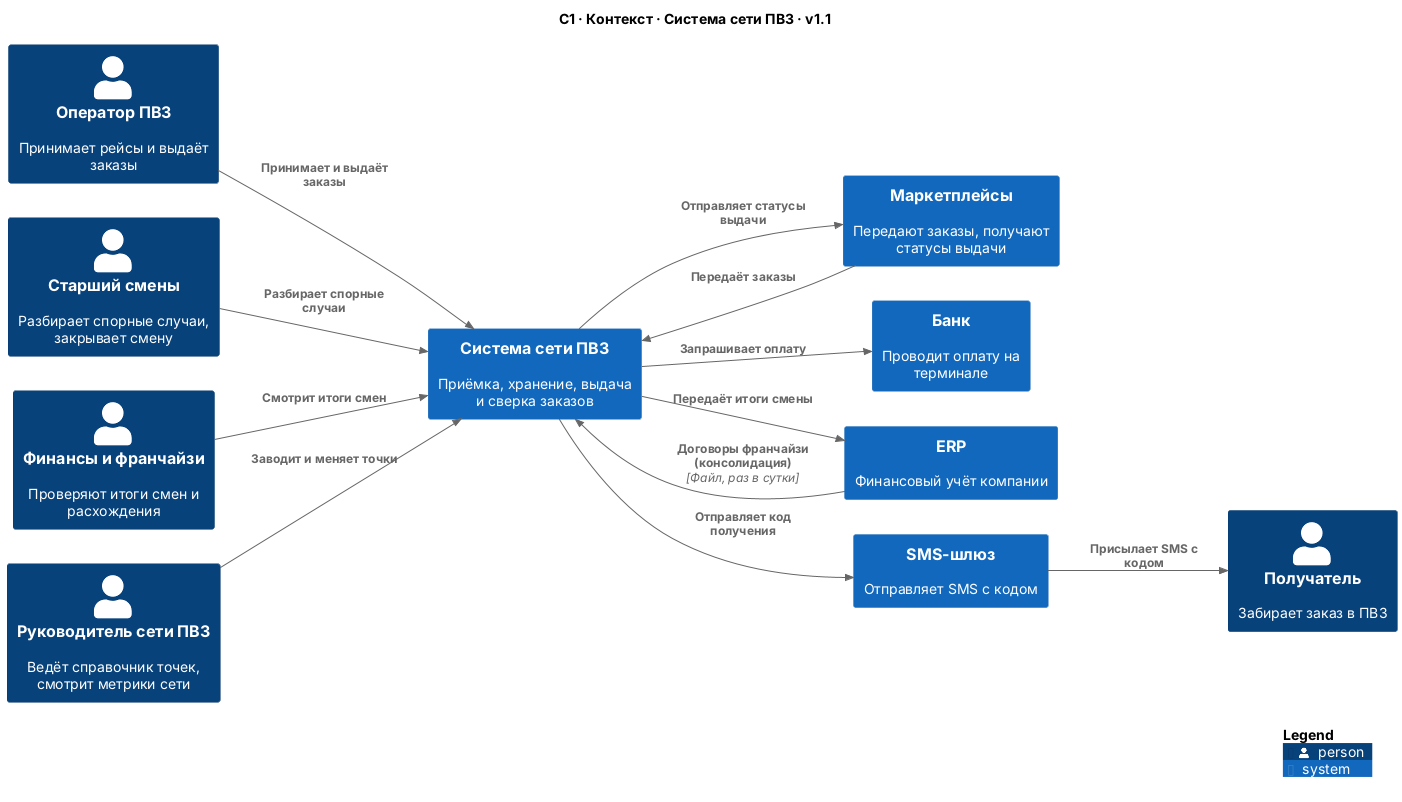

The diagram above was rendered by PlantUML. Its source (embedded in the PNG):
@startuml
set separator none
title C1 · Контекст · Система сети ПВЗ · v1.1

left to right direction

!include <C4/C4>
!include <C4/C4_Context>

Person(Получатель, "Получатель", $descr="Забирает заказ в ПВЗ", $tags="", $link="")
System(СистемасетиПВЗ, "Система сети ПВЗ", $descr="Приёмка, хранение, выдача и сверка заказов", $tags="", $link="")
Person(ОператорПВЗ, "Оператор ПВЗ", $descr="Принимает рейсы и выдаёт заказы", $tags="", $link="")
Person(Старшийсмены, "Старший смены", $descr="Разбирает спорные случаи, закрывает смену", $tags="", $link="")
Person(Финансыифранчайзи, "Финансы и франчайзи", $descr="Проверяют итоги смен и расхождения", $tags="", $link="")
Person(РуководительсетиПВЗ, "Руководитель сети ПВЗ", $descr="Ведёт справочник точек, смотрит метрики сети", $tags="", $link="")
System(Маркетплейсы, "Маркетплейсы", $descr="Передают заказы, получают статусы выдачи", $tags="", $link="")
System(Банк, "Банк", $descr="Проводит оплату на терминале", $tags="", $link="")
System(ERP, "ERP", $descr="Финансовый учёт компании", $tags="", $link="")
System(SMSшлюз, "SMS-шлюз", $descr="Отправляет SMS с кодом", $tags="", $link="")

Rel(ОператорПВЗ, СистемасетиПВЗ, "Принимает и выдаёт заказы", $techn="", $tags="", $link="")
Rel(Старшийсмены, СистемасетиПВЗ, "Разбирает спорные случаи", $techn="", $tags="", $link="")
Rel(Финансыифранчайзи, СистемасетиПВЗ, "Смотрит итоги смен", $techn="", $tags="", $link="")
Rel(Маркетплейсы, СистемасетиПВЗ, "Передаёт заказы", $techn="", $tags="", $link="")
Rel(СистемасетиПВЗ, Маркетплейсы, "Отправляет статусы выдачи", $techn="", $tags="", $link="")
Rel(СистемасетиПВЗ, Банк, "Запрашивает оплату", $techn="", $tags="", $link="")
Rel(СистемасетиПВЗ, ERP, "Передаёт итоги смены", $techn="", $tags="", $link="")
Rel(СистемасетиПВЗ, SMSшлюз, "Отправляет код получения", $techn="", $tags="", $link="")
Rel(SMSшлюз, Получатель, "Присылает SMS с кодом", $techn="", $tags="", $link="")
Rel(РуководительсетиПВЗ, СистемасетиПВЗ, "Заводит и меняет точки", $techn="", $tags="", $link="")
Rel(ERP, СистемасетиПВЗ, "Договоры франчайзи (консолидация)", $techn="Файл, раз в сутки", $tags="", $link="")

SHOW_LEGEND(true)
@enduml